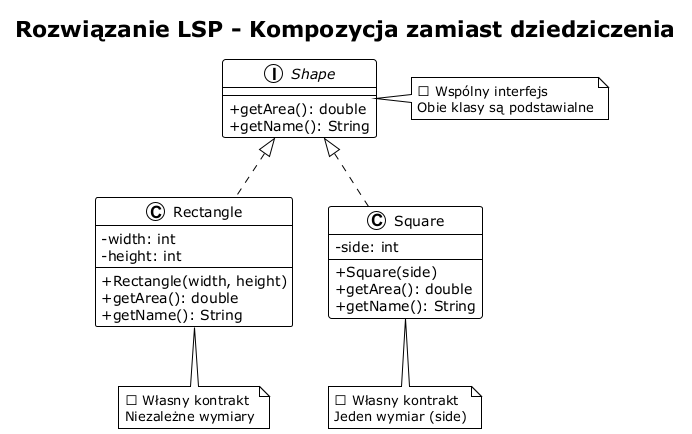

The diagram above was rendered by PlantUML. Its source (embedded in the PNG):
@startuml lsp_solution
!theme plain
skinparam classAttributeIconSize 0

title Rozwiązanie LSP - Kompozycja zamiast dziedziczenia

interface Shape {
  + getArea(): double
  + getName(): String
}

class Rectangle implements Shape {
  - width: int
  - height: int
  --
  + Rectangle(width, height)
  + getArea(): double
  + getName(): String
}

class Square implements Shape {
  - side: int
  --
  + Square(side)
  + getArea(): double
  + getName(): String
}

note right of Shape
  ✅ Wspólny interfejs
  Obie klasy są podstawialne
end note

note bottom of Rectangle
  ✅ Własny kontrakt
  Niezależne wymiary
end note

note bottom of Square
  ✅ Własny kontrakt
  Jeden wymiar (side)
end note

@enduml